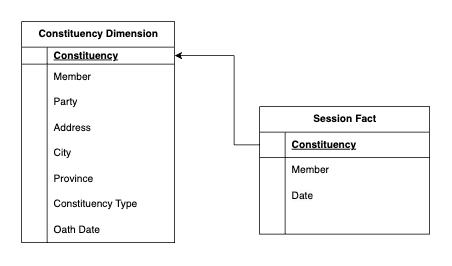

The diagram above was exported from draw.io. Its source (the exported page's mxGraphModel, read from the mxfile embedded in the PNG):
<mxGraphModel dx="1434" dy="761" grid="1" gridSize="10" guides="1" tooltips="1" connect="1" arrows="1" fold="1" page="1" pageScale="1" pageWidth="827" pageHeight="1169" math="0" shadow="0">
  <root>
    <mxCell id="0" />
    <mxCell id="1" parent="0" />
    <mxCell id="5WuGP0IcWhRv-BbCyrwX-3" value="Session Fact" style="shape=table;startSize=30;container=1;collapsible=1;childLayout=tableLayout;fixedRows=1;rowLines=0;fontStyle=1;align=center;resizeLast=1;html=1;" parent="1" vertex="1">
      <mxGeometry x="340" y="170" width="200" height="150" as="geometry">
        <mxRectangle x="330" y="170" width="80" height="30" as="alternateBounds" />
      </mxGeometry>
    </mxCell>
    <mxCell id="5WuGP0IcWhRv-BbCyrwX-4" value="" style="shape=tableRow;horizontal=0;startSize=0;swimlaneHead=0;swimlaneBody=0;fillColor=none;collapsible=0;dropTarget=0;points=[[0,0.5],[1,0.5]];portConstraint=eastwest;top=0;left=0;right=0;bottom=1;" parent="5WuGP0IcWhRv-BbCyrwX-3" vertex="1">
      <mxGeometry y="30" width="200" height="30" as="geometry" />
    </mxCell>
    <mxCell id="5WuGP0IcWhRv-BbCyrwX-5" value="" style="shape=partialRectangle;connectable=0;fillColor=none;top=0;left=0;bottom=0;right=0;fontStyle=1;overflow=hidden;whiteSpace=wrap;html=1;" parent="5WuGP0IcWhRv-BbCyrwX-4" vertex="1">
      <mxGeometry width="30" height="30" as="geometry">
        <mxRectangle width="30" height="30" as="alternateBounds" />
      </mxGeometry>
    </mxCell>
    <mxCell id="5WuGP0IcWhRv-BbCyrwX-6" value="Constituency" style="shape=partialRectangle;connectable=0;fillColor=none;top=0;left=0;bottom=0;right=0;align=left;spacingLeft=6;fontStyle=5;overflow=hidden;whiteSpace=wrap;html=1;" parent="5WuGP0IcWhRv-BbCyrwX-4" vertex="1">
      <mxGeometry x="30" width="170" height="30" as="geometry">
        <mxRectangle width="170" height="30" as="alternateBounds" />
      </mxGeometry>
    </mxCell>
    <mxCell id="5WuGP0IcWhRv-BbCyrwX-7" value="" style="shape=tableRow;horizontal=0;startSize=0;swimlaneHead=0;swimlaneBody=0;fillColor=none;collapsible=0;dropTarget=0;points=[[0,0.5],[1,0.5]];portConstraint=eastwest;top=0;left=0;right=0;bottom=0;" parent="5WuGP0IcWhRv-BbCyrwX-3" vertex="1">
      <mxGeometry y="60" width="200" height="30" as="geometry" />
    </mxCell>
    <mxCell id="5WuGP0IcWhRv-BbCyrwX-8" value="" style="shape=partialRectangle;connectable=0;fillColor=none;top=0;left=0;bottom=0;right=0;editable=1;overflow=hidden;whiteSpace=wrap;html=1;" parent="5WuGP0IcWhRv-BbCyrwX-7" vertex="1">
      <mxGeometry width="30" height="30" as="geometry">
        <mxRectangle width="30" height="30" as="alternateBounds" />
      </mxGeometry>
    </mxCell>
    <mxCell id="5WuGP0IcWhRv-BbCyrwX-9" value="Member" style="shape=partialRectangle;connectable=0;fillColor=none;top=0;left=0;bottom=0;right=0;align=left;spacingLeft=6;overflow=hidden;whiteSpace=wrap;html=1;" parent="5WuGP0IcWhRv-BbCyrwX-7" vertex="1">
      <mxGeometry x="30" width="170" height="30" as="geometry">
        <mxRectangle width="170" height="30" as="alternateBounds" />
      </mxGeometry>
    </mxCell>
    <mxCell id="5WuGP0IcWhRv-BbCyrwX-10" value="" style="shape=tableRow;horizontal=0;startSize=0;swimlaneHead=0;swimlaneBody=0;fillColor=none;collapsible=0;dropTarget=0;points=[[0,0.5],[1,0.5]];portConstraint=eastwest;top=0;left=0;right=0;bottom=0;" parent="5WuGP0IcWhRv-BbCyrwX-3" vertex="1">
      <mxGeometry y="90" width="200" height="30" as="geometry" />
    </mxCell>
    <mxCell id="5WuGP0IcWhRv-BbCyrwX-11" value="" style="shape=partialRectangle;connectable=0;fillColor=none;top=0;left=0;bottom=0;right=0;editable=1;overflow=hidden;whiteSpace=wrap;html=1;" parent="5WuGP0IcWhRv-BbCyrwX-10" vertex="1">
      <mxGeometry width="30" height="30" as="geometry">
        <mxRectangle width="30" height="30" as="alternateBounds" />
      </mxGeometry>
    </mxCell>
    <mxCell id="5WuGP0IcWhRv-BbCyrwX-12" value="&lt;meta charset=&quot;utf-8&quot;&gt;&lt;span style=&quot;color: rgb(0, 0, 0); font-family: Helvetica; font-size: 12px; font-style: normal; font-variant-ligatures: normal; font-variant-caps: normal; font-weight: 400; letter-spacing: normal; orphans: 2; text-align: left; text-indent: 0px; text-transform: none; widows: 2; word-spacing: 0px; -webkit-text-stroke-width: 0px; white-space: normal; background-color: rgb(251, 251, 251); text-decoration-thickness: initial; text-decoration-style: initial; text-decoration-color: initial; display: inline !important; float: none;&quot;&gt;Date&lt;/span&gt;" style="shape=partialRectangle;connectable=0;fillColor=none;top=0;left=0;bottom=0;right=0;align=left;spacingLeft=6;overflow=hidden;whiteSpace=wrap;html=1;" parent="5WuGP0IcWhRv-BbCyrwX-10" vertex="1">
      <mxGeometry x="30" width="170" height="30" as="geometry">
        <mxRectangle width="170" height="30" as="alternateBounds" />
      </mxGeometry>
    </mxCell>
    <mxCell id="5WuGP0IcWhRv-BbCyrwX-13" value="" style="shape=tableRow;horizontal=0;startSize=0;swimlaneHead=0;swimlaneBody=0;fillColor=none;collapsible=0;dropTarget=0;points=[[0,0.5],[1,0.5]];portConstraint=eastwest;top=0;left=0;right=0;bottom=0;" parent="5WuGP0IcWhRv-BbCyrwX-3" vertex="1">
      <mxGeometry y="120" width="200" height="30" as="geometry" />
    </mxCell>
    <mxCell id="5WuGP0IcWhRv-BbCyrwX-14" value="" style="shape=partialRectangle;connectable=0;fillColor=none;top=0;left=0;bottom=0;right=0;editable=1;overflow=hidden;whiteSpace=wrap;html=1;" parent="5WuGP0IcWhRv-BbCyrwX-13" vertex="1">
      <mxGeometry width="30" height="30" as="geometry">
        <mxRectangle width="30" height="30" as="alternateBounds" />
      </mxGeometry>
    </mxCell>
    <mxCell id="5WuGP0IcWhRv-BbCyrwX-15" value="" style="shape=partialRectangle;connectable=0;fillColor=none;top=0;left=0;bottom=0;right=0;align=left;spacingLeft=6;overflow=hidden;whiteSpace=wrap;html=1;" parent="5WuGP0IcWhRv-BbCyrwX-13" vertex="1">
      <mxGeometry x="30" width="170" height="30" as="geometry">
        <mxRectangle width="170" height="30" as="alternateBounds" />
      </mxGeometry>
    </mxCell>
    <mxCell id="5WuGP0IcWhRv-BbCyrwX-16" value="" style="endArrow=classic;html=1;rounded=0;exitX=0;exitY=0.5;exitDx=0;exitDy=0;entryX=1;entryY=0.5;entryDx=0;entryDy=0;" parent="1" source="5WuGP0IcWhRv-BbCyrwX-4" target="5WuGP0IcWhRv-BbCyrwX-18" edge="1">
      <mxGeometry width="50" height="50" relative="1" as="geometry">
        <mxPoint x="390" y="380" as="sourcePoint" />
        <mxPoint x="210" y="245" as="targetPoint" />
        <Array as="points">
          <mxPoint x="310" y="215" />
          <mxPoint x="310" y="130" />
          <mxPoint x="310" y="110" />
        </Array>
      </mxGeometry>
    </mxCell>
    <mxCell id="5WuGP0IcWhRv-BbCyrwX-17" value="Constituency Dimension" style="shape=table;startSize=30;container=1;collapsible=1;childLayout=tableLayout;fixedRows=1;rowLines=0;fontStyle=1;align=center;resizeLast=1;html=1;" parent="1" vertex="1">
      <mxGeometry x="60" y="70" width="180" height="260" as="geometry" />
    </mxCell>
    <mxCell id="5WuGP0IcWhRv-BbCyrwX-18" value="" style="shape=tableRow;horizontal=0;startSize=0;swimlaneHead=0;swimlaneBody=0;fillColor=none;collapsible=0;dropTarget=0;points=[[0,0.5],[1,0.5]];portConstraint=eastwest;top=0;left=0;right=0;bottom=1;" parent="5WuGP0IcWhRv-BbCyrwX-17" vertex="1">
      <mxGeometry y="30" width="180" height="20" as="geometry" />
    </mxCell>
    <mxCell id="5WuGP0IcWhRv-BbCyrwX-19" value="" style="shape=partialRectangle;connectable=0;fillColor=none;top=0;left=0;bottom=0;right=0;fontStyle=1;overflow=hidden;whiteSpace=wrap;html=1;" parent="5WuGP0IcWhRv-BbCyrwX-18" vertex="1">
      <mxGeometry width="30" height="20" as="geometry">
        <mxRectangle width="30" height="20" as="alternateBounds" />
      </mxGeometry>
    </mxCell>
    <mxCell id="5WuGP0IcWhRv-BbCyrwX-20" value="Constituency" style="shape=partialRectangle;connectable=0;fillColor=none;top=0;left=0;bottom=0;right=0;align=left;spacingLeft=6;fontStyle=5;overflow=hidden;whiteSpace=wrap;html=1;" parent="5WuGP0IcWhRv-BbCyrwX-18" vertex="1">
      <mxGeometry x="30" width="150" height="20" as="geometry">
        <mxRectangle width="150" height="20" as="alternateBounds" />
      </mxGeometry>
    </mxCell>
    <mxCell id="5WuGP0IcWhRv-BbCyrwX-21" value="" style="shape=tableRow;horizontal=0;startSize=0;swimlaneHead=0;swimlaneBody=0;fillColor=none;collapsible=0;dropTarget=0;points=[[0,0.5],[1,0.5]];portConstraint=eastwest;top=0;left=0;right=0;bottom=0;" parent="5WuGP0IcWhRv-BbCyrwX-17" vertex="1">
      <mxGeometry y="50" width="180" height="30" as="geometry" />
    </mxCell>
    <mxCell id="5WuGP0IcWhRv-BbCyrwX-22" value="" style="shape=partialRectangle;connectable=0;fillColor=none;top=0;left=0;bottom=0;right=0;editable=1;overflow=hidden;whiteSpace=wrap;html=1;" parent="5WuGP0IcWhRv-BbCyrwX-21" vertex="1">
      <mxGeometry width="30" height="30" as="geometry">
        <mxRectangle width="30" height="30" as="alternateBounds" />
      </mxGeometry>
    </mxCell>
    <mxCell id="5WuGP0IcWhRv-BbCyrwX-23" value="Member" style="shape=partialRectangle;connectable=0;fillColor=none;top=0;left=0;bottom=0;right=0;align=left;spacingLeft=6;overflow=hidden;whiteSpace=wrap;html=1;" parent="5WuGP0IcWhRv-BbCyrwX-21" vertex="1">
      <mxGeometry x="30" width="150" height="30" as="geometry">
        <mxRectangle width="150" height="30" as="alternateBounds" />
      </mxGeometry>
    </mxCell>
    <mxCell id="5WuGP0IcWhRv-BbCyrwX-24" value="" style="shape=tableRow;horizontal=0;startSize=0;swimlaneHead=0;swimlaneBody=0;fillColor=none;collapsible=0;dropTarget=0;points=[[0,0.5],[1,0.5]];portConstraint=eastwest;top=0;left=0;right=0;bottom=0;" parent="5WuGP0IcWhRv-BbCyrwX-17" vertex="1">
      <mxGeometry y="80" width="180" height="30" as="geometry" />
    </mxCell>
    <mxCell id="5WuGP0IcWhRv-BbCyrwX-25" value="" style="shape=partialRectangle;connectable=0;fillColor=none;top=0;left=0;bottom=0;right=0;editable=1;overflow=hidden;whiteSpace=wrap;html=1;" parent="5WuGP0IcWhRv-BbCyrwX-24" vertex="1">
      <mxGeometry width="30" height="30" as="geometry">
        <mxRectangle width="30" height="30" as="alternateBounds" />
      </mxGeometry>
    </mxCell>
    <mxCell id="5WuGP0IcWhRv-BbCyrwX-26" value="Party" style="shape=partialRectangle;connectable=0;fillColor=none;top=0;left=0;bottom=0;right=0;align=left;spacingLeft=6;overflow=hidden;whiteSpace=wrap;html=1;" parent="5WuGP0IcWhRv-BbCyrwX-24" vertex="1">
      <mxGeometry x="30" width="150" height="30" as="geometry">
        <mxRectangle width="150" height="30" as="alternateBounds" />
      </mxGeometry>
    </mxCell>
    <mxCell id="5WuGP0IcWhRv-BbCyrwX-27" value="" style="shape=tableRow;horizontal=0;startSize=0;swimlaneHead=0;swimlaneBody=0;fillColor=none;collapsible=0;dropTarget=0;points=[[0,0.5],[1,0.5]];portConstraint=eastwest;top=0;left=0;right=0;bottom=0;" parent="5WuGP0IcWhRv-BbCyrwX-17" vertex="1">
      <mxGeometry y="110" width="180" height="30" as="geometry" />
    </mxCell>
    <mxCell id="5WuGP0IcWhRv-BbCyrwX-28" value="" style="shape=partialRectangle;connectable=0;fillColor=none;top=0;left=0;bottom=0;right=0;editable=1;overflow=hidden;whiteSpace=wrap;html=1;" parent="5WuGP0IcWhRv-BbCyrwX-27" vertex="1">
      <mxGeometry width="30" height="30" as="geometry">
        <mxRectangle width="30" height="30" as="alternateBounds" />
      </mxGeometry>
    </mxCell>
    <mxCell id="5WuGP0IcWhRv-BbCyrwX-29" value="Address" style="shape=partialRectangle;connectable=0;fillColor=none;top=0;left=0;bottom=0;right=0;align=left;spacingLeft=6;overflow=hidden;whiteSpace=wrap;html=1;" parent="5WuGP0IcWhRv-BbCyrwX-27" vertex="1">
      <mxGeometry x="30" width="150" height="30" as="geometry">
        <mxRectangle width="150" height="30" as="alternateBounds" />
      </mxGeometry>
    </mxCell>
    <mxCell id="5WuGP0IcWhRv-BbCyrwX-44" value="Oath Date" style="shape=partialRectangle;connectable=0;fillColor=none;top=0;left=0;bottom=0;right=0;align=left;spacingLeft=6;overflow=hidden;whiteSpace=wrap;html=1;" parent="1" vertex="1">
      <mxGeometry x="90" y="300" width="150" height="30" as="geometry">
        <mxRectangle width="150" height="30" as="alternateBounds" />
      </mxGeometry>
    </mxCell>
    <mxCell id="5WuGP0IcWhRv-BbCyrwX-45" value="" style="endArrow=none;html=1;rounded=0;" parent="1" edge="1">
      <mxGeometry width="50" height="50" relative="1" as="geometry">
        <mxPoint x="90" y="330" as="sourcePoint" />
        <mxPoint x="90" y="210" as="targetPoint" />
      </mxGeometry>
    </mxCell>
    <mxCell id="jHxAcz8PuR6BiYpt_gZ3-1" value="Province" style="shape=partialRectangle;connectable=0;fillColor=none;top=0;left=0;bottom=0;right=0;align=left;spacingLeft=6;overflow=hidden;whiteSpace=wrap;html=1;" parent="1" vertex="1">
      <mxGeometry x="90" y="240" width="150" height="30" as="geometry">
        <mxRectangle width="150" height="30" as="alternateBounds" />
      </mxGeometry>
    </mxCell>
    <mxCell id="jHxAcz8PuR6BiYpt_gZ3-2" value="City" style="shape=partialRectangle;connectable=0;fillColor=none;top=0;left=0;bottom=0;right=0;align=left;spacingLeft=6;overflow=hidden;whiteSpace=wrap;html=1;" parent="1" vertex="1">
      <mxGeometry x="90" y="210" width="150" height="30" as="geometry">
        <mxRectangle width="150" height="30" as="alternateBounds" />
      </mxGeometry>
    </mxCell>
    <mxCell id="jHxAcz8PuR6BiYpt_gZ3-4" value="Constituency Type" style="shape=partialRectangle;connectable=0;fillColor=none;top=0;left=0;bottom=0;right=0;align=left;spacingLeft=6;overflow=hidden;whiteSpace=wrap;html=1;" parent="1" vertex="1">
      <mxGeometry x="90" y="270" width="150" height="30" as="geometry">
        <mxRectangle width="150" height="30" as="alternateBounds" />
      </mxGeometry>
    </mxCell>
  </root>
</mxGraphModel>